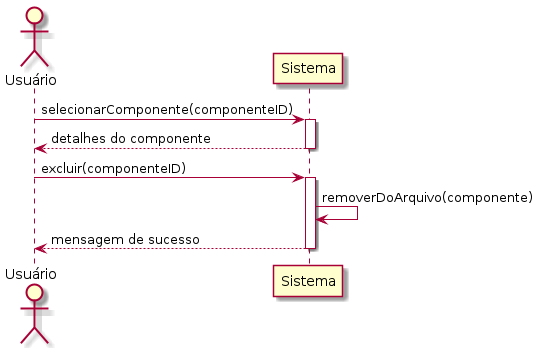

The diagram above was rendered by PlantUML. Its source (embedded in the PNG):
@startuml

actor Usuário as usr
participant Sistema as sys

usr -> sys: selecionarComponente(componenteID)
activate sys
sys --> usr: detalhes do componente
deactivate sys

usr -> sys: excluir(componenteID)
activate sys
sys -> sys: removerDoArquivo(componente)
sys --> usr: mensagem de sucesso
deactivate sys

@enduml